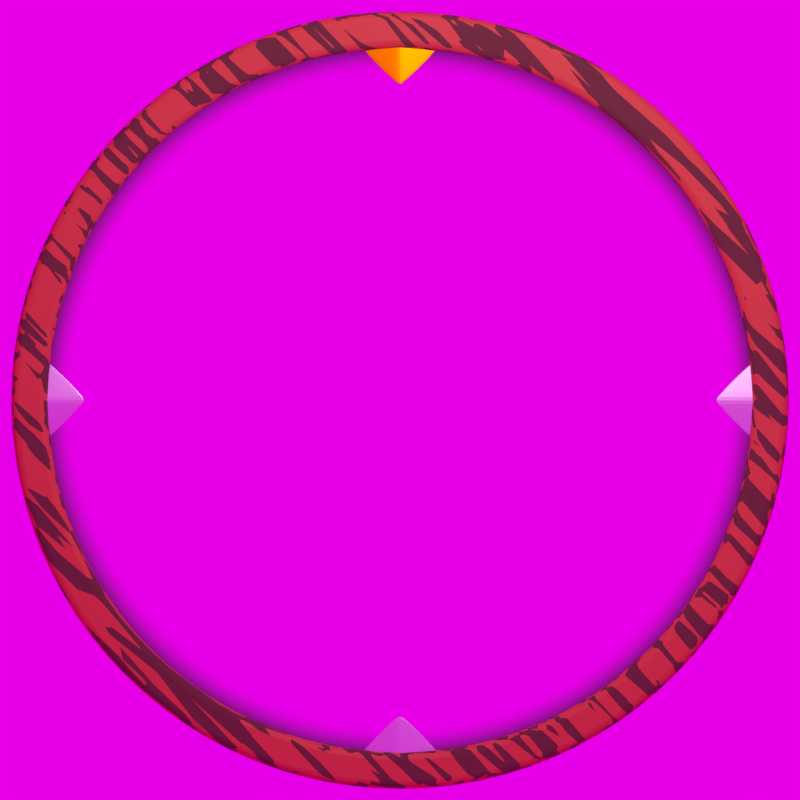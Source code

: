 # Source: minimap.blend  (saved by Blender 2.79.7; exported with 4.5.12 LTS)
import bpy
from mathutils import Matrix  # noqa: F401  (used for matrix-valued properties, if any)

bpy.ops.wm.read_factory_settings(use_empty=True)
scene = bpy.context.scene
scene.name = 'Scene'

# ---- collections
col_collection_1 = bpy.data.collections.new('Collection 1'); scene.collection.children.link(col_collection_1)
col_collection_2 = bpy.data.collections.new('Collection 2'); scene.collection.children.link(col_collection_2)
col_collection_3 = bpy.data.collections.new('Collection 3'); scene.collection.children.link(col_collection_3)
col_collection_3.hide_render = True
col_collection_3.hide_viewport = True

# ---- images (referenced by path relative to the original .blend; pixels are not part of the script)
import os
ASSET_DIR = os.environ.get("B2B_ASSET_DIR", "")  # directory of the original .blend (textures are referenced by path, not embedded)
HERE = os.path.dirname(os.path.abspath(__file__))  # packed textures are extracted next to this script under _unpacked/

def load_image(name, relpath, width, height, colorspace="sRGB"):
    """Load a texture the original file referenced (path relative to the .blend, or extracted next to this script)."""
    p = next((c for c in (os.path.join(HERE, relpath), os.path.join(ASSET_DIR, relpath)) if relpath and os.path.exists(c)), "")
    if p:
        img = bpy.data.images.load(p, check_existing=True)
        img.name = name
    else:  # same state as the original file: an image datablock whose file is absent (Cycles renders it pink)
        img = bpy.data.images.new(name, width, height)
        img.source = "FILE"
        img.filepath = "//" + (relpath or name)
    img.colorspace_settings.name = colorspace
    return img
img_hills2_jpg = load_image('hills2.jpg', 'hills2.jpg', 1024, 1024, 'sRGB')

# ---- materials (node trees are filled in below, after node groups)
mat_material = bpy.data.materials.new('Material')
mat_material.alpha_threshold = 0.0
mat_material.roughness = 0.5
mat_steel = bpy.data.materials.new('Steel')
mat_steel.alpha_threshold = 0.0
mat_steel.roughness = 0.5
mat_gold = bpy.data.materials.new('Gold')
mat_gold.alpha_threshold = 0.0
mat_gold.roughness = 0.5
mat_wood = bpy.data.materials.new('Wood')
mat_wood.alpha_threshold = 0.0
mat_wood.roughness = 0.5

# ---- material node trees
mat_material.use_nodes = True; mat_material.node_tree.nodes.clear()
_N = mat_material.node_tree.nodes; _L = mat_material.node_tree.links
n0 = _N.new('ShaderNodeOutputMaterial'); n0.name = 'Material Output'; n0.location = (316, 300)
n1 = _N.new('ShaderNodeMixShader'); n1.name = 'Mix Shader'; n1.location = (87, 340)
n2 = _N.new('ShaderNodeVectorMath'); n2.name = 'Vector Math'; n2.location = (-1354, 587)
n2.operation = 'DOT_PRODUCT'
n3 = _N.new('ShaderNodeMath'); n3.name = 'Math'; n3.location = (-1174, 587)
n3.operation = 'POWER'
n4 = _N.new('ShaderNodeMath'); n4.name = 'Math.002'; n4.location = (-947, 568)
n4.operation = 'DIVIDE'
n4.inputs[1].default_value = 0.91
n5 = _N.new('ShaderNodeMix'); n5.name = 'Mix'; n5.location = (-453, 501)
n5.data_type = 'RGBA'
n5.inputs[7].default_value = (0.0, 0.0, 0.0, 1.0)
n6 = _N.new('ShaderNodeMath'); n6.name = 'Math.001'; n6.location = (-699, 679)
n6.operation = 'GREATER_THAN'
n6.inputs[1].default_value = 1.0
n7 = _N.new('ShaderNodeLightPath'); n7.name = 'Light Path'; n7.location = (-760, 338)
n8 = _N.new('ShaderNodeValToRGB'); n8.name = 'ColorRamp'; n8.location = (-233, 519)
n8.color_ramp.interpolation = 'EASE'
while len(n8.color_ramp.elements) > 1: n8.color_ramp.elements.remove(n8.color_ramp.elements[-1])
n8.color_ramp.elements[0].position = 0.9; n8.color_ramp.elements[0].color = (0.0, 0.0, 0.0, 1.0)
_e = n8.color_ramp.elements.new(1.0); _e.color = (1.0, 1.0, 1.0, 1.0)
n9 = _N.new('ShaderNodeBsdfTransparent'); n9.name = 'Transparent BSDF'; n9.location = (-366, 278)
n10 = _N.new('ShaderNodeEmission'); n10.name = 'Emission'; n10.location = (-341, 155)
n10.inputs[0].default_value = (0.007342, 0.007342, 0.007342, 1.0)
n11 = _N.new('ShaderNodeNewGeometry'); n11.name = 'Geometry'; n11.location = (-2034, 572)
n12 = _N.new('ShaderNodeCombineXYZ'); n12.name = 'Combine XYZ'; n12.location = (-1618, 561)
n13 = _N.new('ShaderNodeSeparateXYZ'); n13.name = 'Separate XYZ'; n13.location = (-1847, 571)
_L.new(n9.outputs[0], n1.inputs[1])
_L.new(n1.outputs[0], n0.inputs[0])
_L.new(n2.outputs[1], n3.inputs[0])
_L.new(n5.outputs[2], n8.inputs[0])
_L.new(n6.outputs[0], n5.inputs[0])
_L.new(n3.outputs[0], n4.inputs[0])
_L.new(n4.outputs[0], n6.inputs[0])
_L.new(n4.outputs[0], n5.inputs[6])
_L.new(n10.outputs[0], n1.inputs[2])
_L.new(n7.outputs[0], n10.inputs[1])
_L.new(n8.outputs[0], n1.inputs[0])
_L.new(n11.outputs[0], n13.inputs[0])
_L.new(n13.outputs[0], n12.inputs[0])
_L.new(n12.outputs[0], n2.inputs[0])
_L.new(n12.outputs[0], n2.inputs[1])
_L.new(n13.outputs[2], n12.inputs[2])
n0.is_active_output = True
mat_steel.use_nodes = True; mat_steel.node_tree.nodes.clear()
_N = mat_steel.node_tree.nodes; _L = mat_steel.node_tree.links
n0 = _N.new('ShaderNodeOutputMaterial'); n0.name = 'Material Output'; n0.location = (300, 300)
n1 = _N.new('ShaderNodeBsdfPrincipled'); n1.name = 'Principled BSDF'; n1.location = (10, 300)
n1.distribution = 'GGX'
n1.subsurface_method = 'BURLEY'
n1.inputs[1].default_value = 1.0
n1.inputs[3].default_value = 1.45
_L.new(n1.outputs[0], n0.inputs[0])
n0.is_active_output = True
mat_gold.use_nodes = True; mat_gold.node_tree.nodes.clear()
_N = mat_gold.node_tree.nodes; _L = mat_gold.node_tree.links
n0 = _N.new('ShaderNodeOutputMaterial'); n0.name = 'Material Output'; n0.location = (300, 300)
n1 = _N.new('ShaderNodeBsdfPrincipled'); n1.name = 'Principled BSDF'; n1.location = (10, 300)
n1.distribution = 'GGX'
n1.subsurface_method = 'BURLEY'
n1.inputs[0].default_value = (1.0, 0.6367, 0.0, 1.0)
n1.inputs[1].default_value = 1.0
n1.inputs[3].default_value = 1.45
_L.new(n1.outputs[0], n0.inputs[0])
n0.is_active_output = True
mat_wood.use_nodes = True; mat_wood.node_tree.nodes.clear()
_N = mat_wood.node_tree.nodes; _L = mat_wood.node_tree.links
n0 = _N.new('ShaderNodeTexVoronoi'); n0.name = 'Voronoi Texture'; n0.location = (-836, 297)
n0.inputs[2].default_value = 200.0
n1 = _N.new('ShaderNodeValToRGB'); n1.name = 'ColorRamp'; n1.location = (-405, 388)
while len(n1.color_ramp.elements) > 1: n1.color_ramp.elements.remove(n1.color_ramp.elements[-1])
n1.color_ramp.elements[0].position = 0.0; n1.color_ramp.elements[0].color = (0.1313, 0.05043, 0.03145, 1.0)
_e = n1.color_ramp.elements.new(1.0); _e.color = (0.5457, 0.1022, 0.03434, 1.0)
n2 = _N.new('ShaderNodeValToRGB'); n2.name = 'ColorRamp.001'; n2.location = (-409, 151)
while len(n2.color_ramp.elements) > 1: n2.color_ramp.elements.remove(n2.color_ramp.elements[-1])
n2.color_ramp.elements[0].position = 0.0; n2.color_ramp.elements[0].color = (0.89, 0.89, 0.89, 1.0)
_e = n2.color_ramp.elements.new(1.0); _e.color = (0.6038, 0.6038, 0.6038, 1.0)
n3 = _N.new('ShaderNodeMapping'); n3.name = 'Mapping'; n3.location = (-1258, 315)
n3.vector_type = 'TEXTURE'
n3.inputs[2].default_value = (0.0, 0.0, 0.7854)
n3.inputs[3].default_value = (1.0, 10.0, 1.0)
n4 = _N.new('ShaderNodeTexCoord'); n4.name = 'Texture Coordinate'; n4.location = (-1468, 285)
n5 = _N.new('ShaderNodeOutputMaterial'); n5.name = 'Material Output'; n5.location = (346, -121)
n6 = _N.new('ShaderNodeBsdfPrincipled'); n6.name = 'Principled BSDF'; n6.location = (2, 572)
n6.distribution = 'GGX'
n6.subsurface_method = 'BURLEY'
n6.inputs[3].default_value = 1.45
n7 = _N.new('ShaderNodeMath'); n7.name = 'Math'; n7.location = (-633, 215)
n7.operation = 'GREATER_THAN'
n7.inputs[1].default_value = 0.4
n8 = _N.new('ShaderNodeMath'); n8.name = 'Math.001'; n8.location = (-40, -55)
n8.operation = 'MULTIPLY'
n8.inputs[1].default_value = -0.02
_L.new(n6.outputs[0], n5.inputs[0])
_L.new(n7.outputs[0], n1.inputs[0])
_L.new(n1.outputs[0], n6.inputs[0])
_L.new(n7.outputs[0], n2.inputs[0])
_L.new(n2.outputs[0], n6.inputs[2])
_L.new(n3.outputs[0], n0.inputs[0])
_L.new(n4.outputs[0], n3.inputs[0])
_L.new(n7.outputs[0], n8.inputs[0])
_L.new(n8.outputs[0], n5.inputs[2])
_L.new(n0.outputs[1], n7.inputs[0])
n5.is_active_output = True

# ---- world
world_world = bpy.data.worlds.new('World'); scene.world = world_world
world_world.use_nodes = True; world_world.node_tree.nodes.clear()
_N = world_world.node_tree.nodes; _L = world_world.node_tree.links
n0 = _N.new('ShaderNodeOutputWorld'); n0.name = 'World Output'; n0.location = (300, 300)
n1 = _N.new('ShaderNodeBackground'); n1.name = 'Background'; n1.location = (10, 300)
n1.inputs[1].default_value = 0.8
n2 = _N.new('ShaderNodeTexImage'); n2.name = 'Image Texture'; n2.location = (-180, 300)
n2.width = 140
n2.image = img_hills2_jpg
_L.new(n1.outputs[0], n0.inputs[0])
_L.new(n2.outputs[0], n1.inputs[0])
n0.is_active_output = True
world_world.color = (0.05088, 0.05088, 0.05088)
world_world.use_sun_shadow = False
world_world.sun_shadow_jitter_overblur = 0.0

# ---- cameras
cam_camera = bpy.data.cameras.new('Camera')
cam_camera.type = 'ORTHO'
cam_camera.clip_end = 100.0
cam_camera.lens = 35.0
cam_camera.sensor_width = 32.0
cam_camera.sensor_height = 18.0
cam_camera.ortho_scale = 2.0
cam_camera.dof.focus_distance = 0.0

# ---- lights
light_lamp = bpy.data.lights.new('Lamp', 'POINT')
light_lamp.transmission_factor = 0.0
light_lamp.cutoff_distance = 30.0
light_lamp.energy = 100.0
light_lamp.shadow_buffer_clip_start = 1.001
light_lamp.shadow_soft_size = 0.1
light_lamp.shadow_maximum_resolution = 0.006
light_lamp.use_absolute_resolution = True

# ---- meshes
me_plane_002 = bpy.data.meshes.new('Plane.002')
me_plane_002.from_pydata([(-1.0, -1.0, 0.0), (1.0, -1.0, 0.0), (-1.0, 1.0, 0.0), (1.0, 1.0, 0.0)], [], [(0, 1, 3, 2)])
me_plane_002.materials.append(mat_material)
me_plane_002.use_remesh_preserve_volume = False
me_plane_002.use_remesh_preserve_attributes = False
me_plane_002.use_mirror_vertex_groups = False
me_plane_002.update()
me_plane_001 = bpy.data.meshes.new('Plane.001')
me_plane_001.from_pydata([(-0.1414, -4.371e-10, -0.01), (0.0, -0.1414, 0.01), (0.0, 0.02461, 0.01), (0.1414, -4.371e-10, -0.01), (-0.91, -1.051, -0.01), (-0.7686, -0.91, 0.01), (-0.9346, -0.91, 0.01), (-0.91, -0.7686, -0.01), (0.91, -0.7686, -0.01), (0.7686, -0.91, 0.01), (0.9346, -0.91, 0.01), (0.91, -1.051, -0.01)], [], [(0, 1, 2), (2, 1, 3), (2, 3, 0), (1, 0, 3), (4, 5, 6), (6, 5, 7), (6, 7, 4), (5, 4, 7), (8, 9, 10), (10, 9, 11), (10, 11, 8), (9, 8, 11)])
me_plane_001.materials.append(mat_steel)
me_plane_001.use_remesh_preserve_volume = False
me_plane_001.use_remesh_preserve_attributes = False
me_plane_001.use_mirror_vertex_groups = False
me_plane_001.update()
me_plane = bpy.data.meshes.new('Plane')
me_plane.from_pydata([(-0.1414, -4.371e-10, -0.01), (0.0, -0.1414, 0.01), (0.0, 0.02461, 0.01), (0.1414, -4.371e-10, -0.01)], [], [(0, 1, 2), (2, 1, 3), (2, 3, 0), (1, 0, 3)])
me_plane.materials.append(mat_gold)
me_plane.use_remesh_preserve_volume = False
me_plane.use_remesh_preserve_attributes = False
me_plane.use_mirror_vertex_groups = False
me_plane.update()
me_plane_003 = bpy.data.meshes.new('Plane.003')
me_plane_003.from_pydata([(-1.0, -1.0, 0.0), (1.0, -1.0, 0.0), (-1.0, 1.0, 0.0), (1.0, 1.0, 0.0)], [], [(0, 1, 3, 2)])
me_plane_003.use_remesh_preserve_volume = False
me_plane_003.use_remesh_preserve_attributes = False
me_plane_003.use_mirror_vertex_groups = False
me_plane_003.update()
me_cube_001 = bpy.data.meshes.new('Cube.001')
me_cube_001.from_pydata([(-0.09947, -1.222, 4.292e-08), (0.0, -0.9819, 4.292e-08), (0.09947, -1.222, 4.292e-08), (0.0, -1.182, -0.01806), (0.0, -1.182, 0.0247)], [], [(3, 4, 0), (1, 2, 3), (1, 0, 4), (1, 4, 2), (1, 3, 0), (2, 4, 3)])
me_cube_001.polygons.foreach_set('use_smooth', [True] * 6)
me_cube_001.materials.append(mat_steel)
me_cube_001.use_remesh_preserve_volume = False
me_cube_001.use_remesh_preserve_attributes = False
me_cube_001.use_mirror_vertex_groups = False
me_cube_001.update()

# ---- curves / text
cu_beziercircle = bpy.data.curves.new('BezierCircle', 'CURVE')
cu_beziercircle.dimensions = '2D'
_sp = cu_beziercircle.splines.new('BEZIER'); _sp.bezier_points.add(3)
_sp.bezier_points.foreach_set('co', [-0.9516, 0.0, 0.0, 0.0, 0.9516, 0.0, 0.9516, 0.0, 0.0, 0.0, -0.9516, 0.0])
_sp.bezier_points.foreach_set('handle_left', [-0.9516, -0.5254, 0.0, -0.5254, 0.9516, 0.0, 0.9516, 0.5254, 0.0, 0.5254, -0.9516, 0.0])
_sp.bezier_points.foreach_set('handle_right', [-0.9516, 0.5254, 0.0, 0.5254, 0.9516, 0.0, 0.9516, -0.5254, 0.0, -0.5254, -0.9516, 0.0])
for _p, _l, _r in zip(_sp.bezier_points, ['AUTO', 'AUTO', 'AUTO', 'AUTO'], ['AUTO', 'AUTO', 'AUTO', 'AUTO']): _p.handle_left_type = _l; _p.handle_right_type = _r
_sp.order_u = 0
_sp.order_v = 0
_sp.resolution_u = 24
_sp.use_cyclic_u = True
_sp = cu_beziercircle.splines.new('BEZIER'); _sp.bezier_points.add(3)
_sp.bezier_points.foreach_set('co', [-0.9, 0.0, 0.0, 0.0, 0.9, 0.0, 0.9, 0.0, 0.0, 0.0, -0.9, 0.0])
_sp.bezier_points.foreach_set('handle_left', [-0.9, -0.4969, 0.0, -0.4969, 0.9, 0.0, 0.9, 0.4969, 0.0, 0.4969, -0.9, 0.0])
_sp.bezier_points.foreach_set('handle_right', [-0.9, 0.4969, 0.0, 0.4969, 0.9, 0.0, 0.9, -0.4969, 0.0, -0.4969, -0.9, 0.0])
for _p, _l, _r in zip(_sp.bezier_points, ['AUTO', 'AUTO', 'AUTO', 'AUTO'], ['AUTO', 'AUTO', 'AUTO', 'AUTO']): _p.handle_left_type = _l; _p.handle_right_type = _r
_sp.order_u = 0
_sp.order_v = 0
_sp.resolution_u = 24
_sp.use_cyclic_u = True
cu_beziercircle.materials.append(mat_wood)
cu_beziercircle.use_path = True
cu_beziercircle.use_path_clamp = True
cu_beziercircle.bevel_resolution = 3
cu_beziercircle.bevel_depth = 0.02
cu_beziercircle.resolution_u = 24
cu_beziercircle.fill_mode = 'BOTH'

# ---- objects
ob_lamp = bpy.data.objects.new('Lamp', light_lamp)
ob_camera = bpy.data.objects.new('Camera', cam_camera)
ob_plane_002 = bpy.data.objects.new('Plane.002', me_plane_002)
ob_plane_001 = bpy.data.objects.new('Plane.001', me_plane_001)
ob_plane = bpy.data.objects.new('Plane', me_plane)
ob_empty = bpy.data.objects.new('Empty', None)
ob_beziercircle = bpy.data.objects.new('BezierCircle', cu_beziercircle)
ob_plane_003 = bpy.data.objects.new('Plane.003', me_plane_003)
ob_cube = bpy.data.objects.new('Cube', me_cube_001)

# ---- transforms, parenting, visibility, modifiers, constraints
ob_lamp.location = (0.6115, -2.355, 1.683)
ob_lamp.rotation_euler = (0.6503, 0.05522, 1.866)
ob_lamp.lock_rotations_4d = False
ob_lamp.empty_display_type = 'ARROWS'
ob_lamp.color = (0.0, 0.0, 0.0, 0.0)
ob_lamp.lineart.crease_threshold = 0.0
ob_camera.location = (0.0, -3.0, 0.0)
ob_camera.rotation_euler = (1.571, -0.0, 0.0)
ob_camera.lock_rotations_4d = False
ob_camera.empty_display_type = 'ARROWS'
ob_camera.color = (0.0, 0.0, 0.0, 0.0)
ob_camera.display_type = 'WIRE'
ob_camera.lineart.crease_threshold = 0.0
ob_plane_002.location = (0.0, 0.1, 0.0)
ob_plane_002.rotation_euler = (1.571, -0.0, 0.0)
ob_plane_002.lineart.crease_threshold = 0.0
ob_plane_001.location = (1.374e-07, 7.955e-08, -0.91)
ob_plane_001.rotation_euler = (1.571, 3.142, -6.6e-15)
ob_plane_001.lineart.crease_threshold = 0.0
_m = ob_plane_001.modifiers.new('Bevel', 'BEVEL')
_m.width = 0.005
_m.width_pct = 0.005
_m.limit_method = 'NONE'
_m.spread = 0.0
_m = ob_plane_001.modifiers.new('Subsurf', 'SUBSURF')
_m.uv_smooth = 'PRESERVE_CORNERS'
_m.quality = 2
_m.levels = 2
_m.show_only_control_edges = False
ob_plane.location = (0.0, 0.0, 0.91)
ob_plane.rotation_euler = (1.571, -0.0, 0.0)
ob_plane.lineart.crease_threshold = 0.0
_m = ob_plane.modifiers.new('Bevel', 'BEVEL')
_m.width = 0.005
_m.width_pct = 0.005
_m.limit_method = 'NONE'
_m.spread = 0.0
_m = ob_plane.modifiers.new('Subsurf', 'SUBSURF')
_m.uv_smooth = 'PRESERVE_CORNERS'
_m.quality = 2
_m.levels = 2
_m.show_only_control_edges = False
ob_empty.location = (0.0, -1.0, 0.0)
ob_empty.scale = (0.91, 0.91, 0.91)
ob_empty.empty_display_type = 'CIRCLE'
ob_empty.lineart.crease_threshold = 0.0
ob_beziercircle.location = (0.0, 0.0, 0.0)
ob_beziercircle.rotation_euler = (1.571, -0.0, 0.0)
ob_beziercircle.lineart.crease_threshold = 0.0
ob_beziercircle.cycles.use_adaptive_subdivision = True
ob_plane_003.location = (0.0, 0.005, 0.0)
ob_plane_003.rotation_euler = (1.571, -0.0, 0.0)
ob_plane_003.is_shadow_catcher = True
ob_plane_003.lineart.crease_threshold = 0.0
ob_cube.location = (0.0, 0.0, 1.0)
ob_cube.rotation_euler = (1.571, -0.0, 0.0)
ob_cube.scale = (0.8963, 0.8963, 0.8963)
ob_cube.lineart.crease_threshold = 0.0
_m = ob_cube.modifiers.new('Bevel', 'BEVEL')
_m.width = 0.025
_m.width_pct = 0.025
_m.segments = 3
_m.limit_method = 'NONE'
_m.spread = 0.0
_m = ob_cube.modifiers.new('Subsurf', 'SUBSURF')
_m.uv_smooth = 'PRESERVE_CORNERS'
_m.quality = 2
_m.levels = 2
_m.show_only_control_edges = False

# ---- collection membership
col_collection_1.objects.link(ob_lamp)
col_collection_1.objects.link(ob_camera)
col_collection_2.objects.link(ob_plane_002)
col_collection_2.objects.link(ob_plane_001)
col_collection_2.objects.link(ob_plane)
col_collection_2.objects.link(ob_empty)
col_collection_2.objects.link(ob_beziercircle)
col_collection_3.objects.link(ob_plane_003)
col_collection_3.objects.link(ob_cube)

# ---- scene / render settings (as saved in the file)
scene.camera = ob_camera
scene.frame_start = 1; scene.frame_end = 250; scene.frame_set(1)
scene.render.engine = 'CYCLES'
scene.render.resolution_x = 220
scene.render.resolution_y = 220
scene.render.dither_intensity = 0.0
scene.render.film_transparent = True
scene.render.border_min_x = 0.08895
scene.render.border_min_y = 1.0
scene.render.border_max_x = 0.186
scene.cycles.feature_set = 'EXPERIMENTAL'
scene.cycles.use_denoising = False
scene.cycles.samples = 128
scene.cycles.sampling_pattern = 'TABULATED_SOBOL'
scene.cycles.use_adaptive_sampling = False
scene.cycles.use_light_tree = False
scene.view_settings.view_transform = 'Standard'
bpy.context.view_layer.update()
